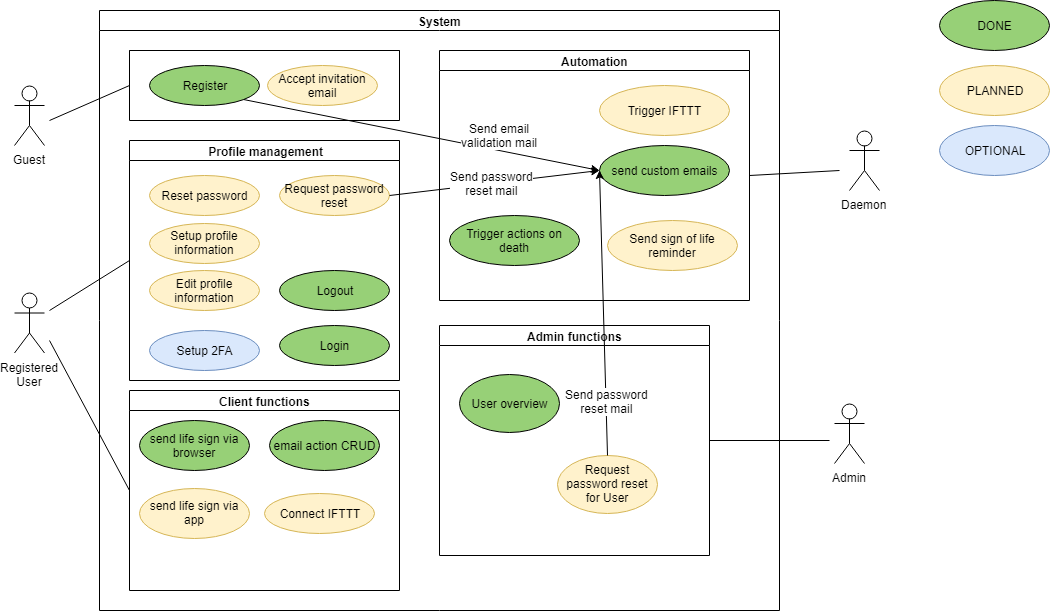

The diagram above was exported from draw.io. Its source (the exported page's mxGraphModel, read from the mxfile embedded in the PNG):
<mxGraphModel dx="1010" dy="609" grid="1" gridSize="10" guides="1" tooltips="1" connect="1" arrows="1" fold="1" page="1" pageScale="1" pageWidth="827" pageHeight="1169" math="0" shadow="0">
  <root>
    <mxCell id="0" />
    <mxCell id="1" parent="0" />
    <mxCell id="2" value="Registered&lt;br&gt;User&lt;br&gt;" style="shape=umlActor;verticalLabelPosition=bottom;labelBackgroundColor=#ffffff;verticalAlign=top;html=1;outlineConnect=0;" parent="1" vertex="1">
      <mxGeometry x="135" y="412.5" width="30" height="60" as="geometry" />
    </mxCell>
    <mxCell id="5" value="System" style="swimlane;html=1;startSize=20;horizontal=1;containerType=tree;" parent="1" vertex="1">
      <mxGeometry x="220" y="130" width="680" height="600" as="geometry" />
    </mxCell>
    <mxCell id="171afe2143b33f27-8" value="email action CRUD" style="ellipse;whiteSpace=wrap;html=1;fillColor=#97D077;" parent="5" vertex="1">
      <mxGeometry x="170" y="410" width="110" height="50" as="geometry" />
    </mxCell>
    <mxCell id="10ae73e2bf364670-6" value="Logout&lt;br&gt;" style="ellipse;whiteSpace=wrap;html=1;fillColor=#97D077;" parent="5" vertex="1">
      <mxGeometry x="180" y="260" width="110" height="40" as="geometry" />
    </mxCell>
    <mxCell id="10ae73e2bf364670-9" value="" style="swimlane;html=1;startSize=0;horizontal=1;containerType=tree;" parent="5" vertex="1">
      <mxGeometry x="30" y="40" width="270" height="70" as="geometry">
        <mxRectangle x="30" y="40" width="50" height="40" as="alternateBounds" />
      </mxGeometry>
    </mxCell>
    <mxCell id="160a12d202f8bf96-7" value="Accept invitation email&lt;br&gt;" style="ellipse;whiteSpace=wrap;html=1;fillColor=#fff2cc;strokeColor=#d6b656;" parent="10ae73e2bf364670-9" vertex="1">
      <mxGeometry x="137.5" y="15" width="110" height="40" as="geometry" />
    </mxCell>
    <mxCell id="171afe2143b33f27-6" value="Register&lt;br&gt;" style="ellipse;whiteSpace=wrap;html=1;fillColor=#97D077;" parent="10ae73e2bf364670-9" vertex="1">
      <mxGeometry x="20" y="15" width="110" height="40" as="geometry" />
    </mxCell>
    <mxCell id="2cffccf3549788ae-12" value="Automation" style="swimlane;html=1;startSize=20;horizontal=1;containerType=tree;" parent="5" vertex="1">
      <mxGeometry x="340" y="40" width="310" height="250" as="geometry" />
    </mxCell>
    <mxCell id="228cf147dff1e741-8" value="Trigger IFTTT" style="ellipse;whiteSpace=wrap;html=1;fillColor=#fff2cc;strokeColor=#d6b656;" parent="2cffccf3549788ae-12" vertex="1">
      <mxGeometry x="160" y="35" width="130" height="50" as="geometry" />
    </mxCell>
    <mxCell id="6e21ebf3473b1fb4-5" value="Send sign of life reminder" style="ellipse;whiteSpace=wrap;html=1;fillColor=#fff2cc;strokeColor=#d6b656;" parent="2cffccf3549788ae-12" vertex="1">
      <mxGeometry x="167.5" y="170" width="130" height="50" as="geometry" />
    </mxCell>
    <mxCell id="G23JrW7pDxsPUCPPsSeN-14" value="Trigger actions on death" style="ellipse;whiteSpace=wrap;html=1;fillColor=#97D077;" parent="2cffccf3549788ae-12" vertex="1">
      <mxGeometry x="10" y="165" width="130" height="50" as="geometry" />
    </mxCell>
    <mxCell id="2cffccf3549788ae-18" value="Client functions" style="swimlane;html=1;startSize=20;horizontal=1;containerType=tree;" parent="5" vertex="1">
      <mxGeometry x="30" y="380" width="270" height="200" as="geometry" />
    </mxCell>
    <mxCell id="ThdbguiiWntbA7vCXzKd-7" value="send life sign via app" style="ellipse;whiteSpace=wrap;html=1;fillColor=#fff2cc;strokeColor=#d6b656;" vertex="1" parent="2cffccf3549788ae-18">
      <mxGeometry x="10" y="97.5" width="110" height="50" as="geometry" />
    </mxCell>
    <mxCell id="ThdbguiiWntbA7vCXzKd-23" value="send life sign via browser" style="ellipse;whiteSpace=wrap;html=1;fillColor=#97D077;" vertex="1" parent="2cffccf3549788ae-18">
      <mxGeometry x="10" y="30" width="110" height="50" as="geometry" />
    </mxCell>
    <mxCell id="ThdbguiiWntbA7vCXzKd-22" value="Connect IFTTT" style="ellipse;whiteSpace=wrap;html=1;fillColor=#fff2cc;strokeColor=#d6b656;" vertex="1" parent="2cffccf3549788ae-18">
      <mxGeometry x="135" y="102.5" width="110" height="40" as="geometry" />
    </mxCell>
    <mxCell id="160a12d202f8bf96-8" value="&amp;nbsp;Profile management" style="swimlane;html=1;startSize=20;horizontal=1;containerType=tree;" parent="5" vertex="1">
      <mxGeometry x="30" y="130" width="270" height="240" as="geometry" />
    </mxCell>
    <mxCell id="6e21ebf3473b1fb4-7" value="Edit profile information" style="ellipse;whiteSpace=wrap;html=1;fillColor=#fff2cc;strokeColor=#d6b656;" parent="160a12d202f8bf96-8" vertex="1">
      <mxGeometry x="20" y="130" width="110" height="40" as="geometry" />
    </mxCell>
    <mxCell id="6e21ebf3473b1fb4-10" value="Setup 2FA" style="ellipse;whiteSpace=wrap;html=1;fillColor=#dae8fc;strokeColor=#6c8ebf;" parent="160a12d202f8bf96-8" vertex="1">
      <mxGeometry x="20" y="190" width="110" height="40" as="geometry" />
    </mxCell>
    <mxCell id="ThdbguiiWntbA7vCXzKd-24" value="Setup profile information" style="ellipse;whiteSpace=wrap;html=1;fillColor=#fff2cc;strokeColor=#d6b656;" vertex="1" parent="160a12d202f8bf96-8">
      <mxGeometry x="20" y="82.5" width="110" height="40" as="geometry" />
    </mxCell>
    <mxCell id="ThdbguiiWntbA7vCXzKd-36" value="Request password reset" style="ellipse;whiteSpace=wrap;html=1;fillColor=#fff2cc;strokeColor=#d6b656;" vertex="1" parent="160a12d202f8bf96-8">
      <mxGeometry x="150" y="35" width="110" height="40" as="geometry" />
    </mxCell>
    <mxCell id="G23JrW7pDxsPUCPPsSeN-8" value="Admin functions" style="swimlane;html=1;startSize=20;horizontal=1;containerType=tree;" parent="5" vertex="1">
      <mxGeometry x="340" y="315" width="270" height="230" as="geometry" />
    </mxCell>
    <mxCell id="G23JrW7pDxsPUCPPsSeN-9" value="User overview" style="ellipse;whiteSpace=wrap;html=1;fillColor=#97D077;strokeColor=#000000;" parent="G23JrW7pDxsPUCPPsSeN-8" vertex="1">
      <mxGeometry x="20" y="49" width="100" height="58" as="geometry" />
    </mxCell>
    <mxCell id="ThdbguiiWntbA7vCXzKd-15" value="Request password reset for User" style="ellipse;whiteSpace=wrap;html=1;fillColor=#fff2cc;strokeColor=#d6b656;" vertex="1" parent="G23JrW7pDxsPUCPPsSeN-8">
      <mxGeometry x="117.5" y="129.5" width="100" height="58" as="geometry" />
    </mxCell>
    <mxCell id="10ae73e2bf364670-17" value="" style="endArrow=none;html=1;entryX=0;entryY=0.5;" parent="1" target="10ae73e2bf364670-9" edge="1">
      <mxGeometry width="50" height="50" relative="1" as="geometry">
        <mxPoint x="170" y="240" as="sourcePoint" />
        <mxPoint x="220" y="320" as="targetPoint" />
      </mxGeometry>
    </mxCell>
    <mxCell id="2cffccf3549788ae-22" value="" style="endArrow=none;html=1;entryX=0;entryY=0.5;" parent="1" target="2cffccf3549788ae-18" edge="1">
      <mxGeometry width="50" height="50" relative="1" as="geometry">
        <mxPoint x="170" y="460" as="sourcePoint" />
        <mxPoint x="260" y="255" as="targetPoint" />
      </mxGeometry>
    </mxCell>
    <mxCell id="228cf147dff1e741-7" value="Daemon" style="shape=umlActor;verticalLabelPosition=bottom;labelBackgroundColor=#ffffff;verticalAlign=top;html=1;" parent="1" vertex="1">
      <mxGeometry x="970" y="250" width="30" height="60" as="geometry" />
    </mxCell>
    <mxCell id="160a12d202f8bf96-5" value="Guest&lt;br&gt;&lt;br&gt;" style="shape=umlActor;verticalLabelPosition=bottom;labelBackgroundColor=#ffffff;verticalAlign=top;html=1;outlineConnect=0;" parent="1" vertex="1">
      <mxGeometry x="135" y="205" width="30" height="60" as="geometry" />
    </mxCell>
    <mxCell id="10ae73e2bf364670-5" value="Login&lt;br&gt;" style="ellipse;whiteSpace=wrap;html=1;fillColor=#97D077;" parent="1" vertex="1">
      <mxGeometry x="400" y="445" width="110" height="40" as="geometry" />
    </mxCell>
    <mxCell id="160a12d202f8bf96-11" value="" style="endArrow=none;html=1;entryX=0;entryY=0.5;" parent="1" target="160a12d202f8bf96-8" edge="1">
      <mxGeometry width="50" height="50" relative="1" as="geometry">
        <mxPoint x="170" y="430" as="sourcePoint" />
        <mxPoint x="260" y="540" as="targetPoint" />
      </mxGeometry>
    </mxCell>
    <mxCell id="6e21ebf3473b1fb4-6" value="" style="endArrow=none;html=1;exitX=1;exitY=0.5;" parent="1" source="2cffccf3549788ae-12" edge="1">
      <mxGeometry width="50" height="50" relative="1" as="geometry">
        <mxPoint x="180" y="470" as="sourcePoint" />
        <mxPoint x="960" y="290" as="targetPoint" />
      </mxGeometry>
    </mxCell>
    <mxCell id="G23JrW7pDxsPUCPPsSeN-5" value="Admin" style="shape=umlActor;verticalLabelPosition=bottom;labelBackgroundColor=#ffffff;verticalAlign=top;html=1;" parent="1" vertex="1">
      <mxGeometry x="955" y="523" width="30" height="60" as="geometry" />
    </mxCell>
    <mxCell id="G23JrW7pDxsPUCPPsSeN-13" style="edgeStyle=orthogonalEdgeStyle;rounded=0;html=1;jettySize=auto;orthogonalLoop=1;endArrow=none;endFill=0;" parent="1" source="G23JrW7pDxsPUCPPsSeN-8" edge="1">
      <mxGeometry relative="1" as="geometry">
        <mxPoint x="950" y="560" as="targetPoint" />
      </mxGeometry>
    </mxCell>
    <mxCell id="171afe2143b33f27-13" value="DONE" style="ellipse;whiteSpace=wrap;html=1;fillColor=#97D077;" parent="1" vertex="1">
      <mxGeometry x="1060" y="120" width="110" height="50" as="geometry" />
    </mxCell>
    <mxCell id="ThdbguiiWntbA7vCXzKd-9" value="PLANNED" style="ellipse;whiteSpace=wrap;html=1;fillColor=#fff2cc;strokeColor=#d6b656;" vertex="1" parent="1">
      <mxGeometry x="1060" y="185" width="110" height="50" as="geometry" />
    </mxCell>
    <mxCell id="ThdbguiiWntbA7vCXzKd-10" value="OPTIONAL" style="ellipse;whiteSpace=wrap;html=1;fillColor=#dae8fc;strokeColor=#6c8ebf;" vertex="1" parent="1">
      <mxGeometry x="1060" y="245" width="110" height="50" as="geometry" />
    </mxCell>
    <mxCell id="ThdbguiiWntbA7vCXzKd-35" value="send custom emails" style="ellipse;whiteSpace=wrap;html=1;fillColor=#97D077;strokeColor=#000000;" vertex="1" parent="1">
      <mxGeometry x="720" y="265" width="130" height="50" as="geometry" />
    </mxCell>
    <mxCell id="ThdbguiiWntbA7vCXzKd-37" value="Reset password" style="ellipse;whiteSpace=wrap;html=1;fillColor=#fff2cc;strokeColor=#d6b656;" vertex="1" parent="1">
      <mxGeometry x="270" y="295" width="110" height="40" as="geometry" />
    </mxCell>
    <mxCell id="ThdbguiiWntbA7vCXzKd-41" value="" style="endArrow=classic;html=1;entryX=0;entryY=0.5;entryDx=0;entryDy=0;exitX=0.5;exitY=0;exitDx=0;exitDy=0;" edge="1" parent="1" source="ThdbguiiWntbA7vCXzKd-15" target="ThdbguiiWntbA7vCXzKd-35">
      <mxGeometry width="50" height="50" relative="1" as="geometry">
        <mxPoint x="640" y="330" as="sourcePoint" />
        <mxPoint x="690" y="280" as="targetPoint" />
      </mxGeometry>
    </mxCell>
    <mxCell id="ThdbguiiWntbA7vCXzKd-42" value="&lt;span&gt;Send password&lt;br&gt;reset mail&lt;/span&gt;" style="text;html=1;resizable=0;points=[];align=center;verticalAlign=middle;labelBackgroundColor=#ffffff;" vertex="1" connectable="0" parent="ThdbguiiWntbA7vCXzKd-41">
      <mxGeometry x="-0.2065" y="1" relative="1" as="geometry">
        <mxPoint x="3" y="58.5" as="offset" />
      </mxGeometry>
    </mxCell>
    <mxCell id="ThdbguiiWntbA7vCXzKd-43" value="" style="endArrow=classic;html=1;entryX=0;entryY=0.5;entryDx=0;entryDy=0;exitX=1;exitY=0.5;exitDx=0;exitDy=0;" edge="1" parent="1" source="ThdbguiiWntbA7vCXzKd-36" target="ThdbguiiWntbA7vCXzKd-35">
      <mxGeometry width="50" height="50" relative="1" as="geometry">
        <mxPoint x="760" y="589" as="sourcePoint" />
        <mxPoint x="730" y="300" as="targetPoint" />
      </mxGeometry>
    </mxCell>
    <mxCell id="ThdbguiiWntbA7vCXzKd-45" value="Send password&lt;br&gt;reset mail" style="text;html=1;resizable=0;points=[];align=center;verticalAlign=middle;labelBackgroundColor=#ffffff;" vertex="1" connectable="0" parent="ThdbguiiWntbA7vCXzKd-43">
      <mxGeometry x="-0.0365" relative="1" as="geometry">
        <mxPoint as="offset" />
      </mxGeometry>
    </mxCell>
    <mxCell id="ThdbguiiWntbA7vCXzKd-46" value="" style="endArrow=classic;html=1;entryX=0;entryY=0.5;entryDx=0;entryDy=0;exitX=1;exitY=1;exitDx=0;exitDy=0;" edge="1" parent="1" source="171afe2143b33f27-6" target="ThdbguiiWntbA7vCXzKd-35">
      <mxGeometry width="50" height="50" relative="1" as="geometry">
        <mxPoint x="738" y="585" as="sourcePoint" />
        <mxPoint x="730" y="300" as="targetPoint" />
      </mxGeometry>
    </mxCell>
    <mxCell id="ThdbguiiWntbA7vCXzKd-48" value="Send email&lt;br&gt;validation mail" style="text;html=1;resizable=0;points=[];align=center;verticalAlign=middle;labelBackgroundColor=#ffffff;" vertex="1" connectable="0" parent="ThdbguiiWntbA7vCXzKd-46">
      <mxGeometry x="0.0904" y="1" relative="1" as="geometry">
        <mxPoint x="61.5" y="-1.5" as="offset" />
      </mxGeometry>
    </mxCell>
  </root>
</mxGraphModel>